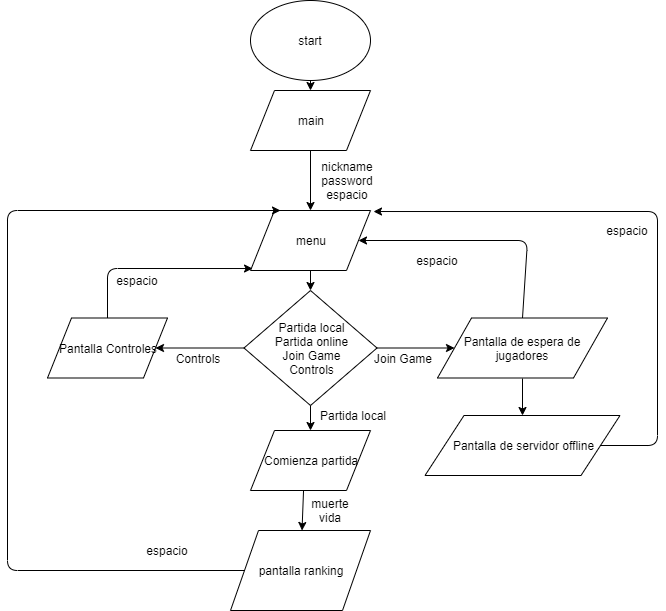

The diagram above was exported from draw.io. Its source (the exported page's mxGraphModel, read from the mxfile embedded in the PNG):
<mxGraphModel dx="868" dy="482" grid="1" gridSize="10" guides="1" tooltips="1" connect="1" arrows="1" fold="1" page="1" pageScale="1" pageWidth="827" pageHeight="1169" math="0" shadow="0">
  <root>
    <mxCell id="0" />
    <mxCell id="1" parent="0" />
    <mxCell id="4U4JZeYzn0IDGlqoWjSW-1" value="start" style="ellipse;whiteSpace=wrap;html=1;" vertex="1" parent="1">
      <mxGeometry x="353" y="150" width="120" height="80" as="geometry" />
    </mxCell>
    <mxCell id="4U4JZeYzn0IDGlqoWjSW-3" value="" style="endArrow=classic;html=1;exitX=0.5;exitY=1;exitDx=0;exitDy=0;" edge="1" parent="1" source="4U4JZeYzn0IDGlqoWjSW-1" target="4U4JZeYzn0IDGlqoWjSW-4">
      <mxGeometry width="50" height="50" relative="1" as="geometry">
        <mxPoint x="350" y="800" as="sourcePoint" />
        <mxPoint x="413" y="770" as="targetPoint" />
      </mxGeometry>
    </mxCell>
    <mxCell id="4U4JZeYzn0IDGlqoWjSW-4" value="main" style="shape=parallelogram;perimeter=parallelogramPerimeter;whiteSpace=wrap;html=1;" vertex="1" parent="1">
      <mxGeometry x="353" y="240" width="120" height="60" as="geometry" />
    </mxCell>
    <mxCell id="4U4JZeYzn0IDGlqoWjSW-5" value="" style="endArrow=classic;html=1;exitX=0.5;exitY=1;exitDx=0;exitDy=0;" edge="1" parent="1" source="4U4JZeYzn0IDGlqoWjSW-4" target="4U4JZeYzn0IDGlqoWjSW-6">
      <mxGeometry width="50" height="50" relative="1" as="geometry">
        <mxPoint x="350" y="870" as="sourcePoint" />
        <mxPoint x="413" y="830" as="targetPoint" />
      </mxGeometry>
    </mxCell>
    <mxCell id="4U4JZeYzn0IDGlqoWjSW-6" value="menu" style="shape=parallelogram;perimeter=parallelogramPerimeter;whiteSpace=wrap;html=1;" vertex="1" parent="1">
      <mxGeometry x="353" y="360" width="120" height="60" as="geometry" />
    </mxCell>
    <mxCell id="4U4JZeYzn0IDGlqoWjSW-7" value="" style="endArrow=classic;html=1;exitX=0.5;exitY=1;exitDx=0;exitDy=0;" edge="1" parent="1" source="4U4JZeYzn0IDGlqoWjSW-6" target="4U4JZeYzn0IDGlqoWjSW-8">
      <mxGeometry width="50" height="50" relative="1" as="geometry">
        <mxPoint x="350" y="970" as="sourcePoint" />
        <mxPoint x="413" y="930" as="targetPoint" />
      </mxGeometry>
    </mxCell>
    <mxCell id="4U4JZeYzn0IDGlqoWjSW-8" value="Partida local&lt;br&gt;Partida online&lt;br&gt;Join Game&lt;br&gt;Controls" style="rhombus;whiteSpace=wrap;html=1;" vertex="1" parent="1">
      <mxGeometry x="346.5" y="440" width="133" height="115" as="geometry" />
    </mxCell>
    <mxCell id="4U4JZeYzn0IDGlqoWjSW-9" value="" style="endArrow=classic;html=1;exitX=0.5;exitY=1;exitDx=0;exitDy=0;" edge="1" parent="1" source="4U4JZeYzn0IDGlqoWjSW-8" target="4U4JZeYzn0IDGlqoWjSW-10">
      <mxGeometry width="50" height="50" relative="1" as="geometry">
        <mxPoint x="350" y="1130" as="sourcePoint" />
        <mxPoint x="414" y="1080" as="targetPoint" />
      </mxGeometry>
    </mxCell>
    <mxCell id="4U4JZeYzn0IDGlqoWjSW-10" value="Comienza partida" style="shape=parallelogram;perimeter=parallelogramPerimeter;whiteSpace=wrap;html=1;" vertex="1" parent="1">
      <mxGeometry x="353" y="580" width="120" height="60" as="geometry" />
    </mxCell>
    <mxCell id="4U4JZeYzn0IDGlqoWjSW-11" value="" style="endArrow=classic;html=1;exitX=0.442;exitY=1;exitDx=0;exitDy=0;exitPerimeter=0;" edge="1" parent="1" source="4U4JZeYzn0IDGlqoWjSW-10" target="4U4JZeYzn0IDGlqoWjSW-12">
      <mxGeometry width="50" height="50" relative="1" as="geometry">
        <mxPoint x="350" y="710" as="sourcePoint" />
        <mxPoint x="406" y="670" as="targetPoint" />
      </mxGeometry>
    </mxCell>
    <mxCell id="4U4JZeYzn0IDGlqoWjSW-12" value="pantalla ranking" style="shape=parallelogram;perimeter=parallelogramPerimeter;whiteSpace=wrap;html=1;" vertex="1" parent="1">
      <mxGeometry x="333" y="680" width="140" height="80" as="geometry" />
    </mxCell>
    <mxCell id="4U4JZeYzn0IDGlqoWjSW-13" value="" style="endArrow=classic;html=1;entryX=0;entryY=0.5;entryDx=0;entryDy=0;" edge="1" parent="1" target="4U4JZeYzn0IDGlqoWjSW-21">
      <mxGeometry width="50" height="50" relative="1" as="geometry">
        <mxPoint x="479.5" y="497.5" as="sourcePoint" />
        <mxPoint x="510" y="497.5" as="targetPoint" />
      </mxGeometry>
    </mxCell>
    <mxCell id="4U4JZeYzn0IDGlqoWjSW-16" value="Partida local" style="text;html=1;strokeColor=none;fillColor=none;align=center;verticalAlign=middle;whiteSpace=wrap;rounded=0;" vertex="1" parent="1">
      <mxGeometry x="420" y="555" width="70" height="20" as="geometry" />
    </mxCell>
    <mxCell id="4U4JZeYzn0IDGlqoWjSW-17" value="" style="endArrow=classic;html=1;exitX=0;exitY=0.5;exitDx=0;exitDy=0;" edge="1" parent="1" source="4U4JZeYzn0IDGlqoWjSW-8" target="4U4JZeYzn0IDGlqoWjSW-18">
      <mxGeometry width="50" height="50" relative="1" as="geometry">
        <mxPoint x="330" y="830" as="sourcePoint" />
        <mxPoint x="270" y="498" as="targetPoint" />
      </mxGeometry>
    </mxCell>
    <mxCell id="4U4JZeYzn0IDGlqoWjSW-18" value="Pantalla Controles" style="shape=parallelogram;perimeter=parallelogramPerimeter;whiteSpace=wrap;html=1;" vertex="1" parent="1">
      <mxGeometry x="150" y="467.5" width="120" height="60" as="geometry" />
    </mxCell>
    <mxCell id="4U4JZeYzn0IDGlqoWjSW-19" value="Controls" style="text;html=1;strokeColor=none;fillColor=none;align=center;verticalAlign=middle;whiteSpace=wrap;rounded=0;" vertex="1" parent="1">
      <mxGeometry x="280" y="497.5" width="40" height="20" as="geometry" />
    </mxCell>
    <mxCell id="4U4JZeYzn0IDGlqoWjSW-20" value="" style="endArrow=classic;html=1;exitX=0.5;exitY=0;exitDx=0;exitDy=0;entryX=0.017;entryY=0.967;entryDx=0;entryDy=0;entryPerimeter=0;" edge="1" parent="1" source="4U4JZeYzn0IDGlqoWjSW-18" target="4U4JZeYzn0IDGlqoWjSW-6">
      <mxGeometry width="50" height="50" relative="1" as="geometry">
        <mxPoint x="210" y="460" as="sourcePoint" />
        <mxPoint x="110" y="380" as="targetPoint" />
        <Array as="points">
          <mxPoint x="210" y="418" />
        </Array>
      </mxGeometry>
    </mxCell>
    <mxCell id="4U4JZeYzn0IDGlqoWjSW-30" style="edgeStyle=orthogonalEdgeStyle;rounded=0;orthogonalLoop=1;jettySize=auto;html=1;exitX=0.5;exitY=1;exitDx=0;exitDy=0;" edge="1" parent="1" source="4U4JZeYzn0IDGlqoWjSW-21" target="4U4JZeYzn0IDGlqoWjSW-31">
      <mxGeometry relative="1" as="geometry">
        <mxPoint x="625" y="580" as="targetPoint" />
      </mxGeometry>
    </mxCell>
    <mxCell id="4U4JZeYzn0IDGlqoWjSW-21" value="Pantalla de espera de jugadores" style="shape=parallelogram;perimeter=parallelogramPerimeter;whiteSpace=wrap;html=1;" vertex="1" parent="1">
      <mxGeometry x="540" y="467.5" width="170" height="60" as="geometry" />
    </mxCell>
    <mxCell id="4U4JZeYzn0IDGlqoWjSW-22" value="" style="endArrow=classic;html=1;exitX=0.5;exitY=0;exitDx=0;exitDy=0;entryX=1;entryY=0.5;entryDx=0;entryDy=0;" edge="1" parent="1" source="4U4JZeYzn0IDGlqoWjSW-21" target="4U4JZeYzn0IDGlqoWjSW-6">
      <mxGeometry width="50" height="50" relative="1" as="geometry">
        <mxPoint x="150" y="830" as="sourcePoint" />
        <mxPoint x="200" y="780" as="targetPoint" />
        <Array as="points">
          <mxPoint x="630" y="390" />
        </Array>
      </mxGeometry>
    </mxCell>
    <mxCell id="4U4JZeYzn0IDGlqoWjSW-23" value="espacio" style="text;html=1;strokeColor=none;fillColor=none;align=center;verticalAlign=middle;whiteSpace=wrap;rounded=0;" vertex="1" parent="1">
      <mxGeometry x="520" y="400" width="40" height="20" as="geometry" />
    </mxCell>
    <mxCell id="4U4JZeYzn0IDGlqoWjSW-24" value="espacio" style="text;html=1;strokeColor=none;fillColor=none;align=center;verticalAlign=middle;whiteSpace=wrap;rounded=0;" vertex="1" parent="1">
      <mxGeometry x="220" y="420" width="40" height="20" as="geometry" />
    </mxCell>
    <mxCell id="4U4JZeYzn0IDGlqoWjSW-25" value="muerte&lt;br&gt;vida" style="text;html=1;strokeColor=none;fillColor=none;align=center;verticalAlign=middle;whiteSpace=wrap;rounded=0;" vertex="1" parent="1">
      <mxGeometry x="413" y="650" width="40" height="20" as="geometry" />
    </mxCell>
    <mxCell id="4U4JZeYzn0IDGlqoWjSW-26" value="nickname&lt;br&gt;password&lt;br&gt;espacio" style="text;html=1;strokeColor=none;fillColor=none;align=center;verticalAlign=middle;whiteSpace=wrap;rounded=0;" vertex="1" parent="1">
      <mxGeometry x="430" y="320" width="40" height="20" as="geometry" />
    </mxCell>
    <mxCell id="4U4JZeYzn0IDGlqoWjSW-27" value="" style="endArrow=classic;html=1;exitX=0;exitY=0.5;exitDx=0;exitDy=0;entryX=0.25;entryY=0;entryDx=0;entryDy=0;" edge="1" parent="1" source="4U4JZeYzn0IDGlqoWjSW-12" target="4U4JZeYzn0IDGlqoWjSW-6">
      <mxGeometry width="50" height="50" relative="1" as="geometry">
        <mxPoint x="150" y="830" as="sourcePoint" />
        <mxPoint x="100" y="720" as="targetPoint" />
        <Array as="points">
          <mxPoint x="110" y="720" />
          <mxPoint x="110" y="360" />
        </Array>
      </mxGeometry>
    </mxCell>
    <mxCell id="4U4JZeYzn0IDGlqoWjSW-28" value="Join Game" style="text;html=1;strokeColor=none;fillColor=none;align=center;verticalAlign=middle;whiteSpace=wrap;rounded=0;" vertex="1" parent="1">
      <mxGeometry x="470" y="498" width="70" height="20" as="geometry" />
    </mxCell>
    <mxCell id="4U4JZeYzn0IDGlqoWjSW-29" value="espacio" style="text;html=1;strokeColor=none;fillColor=none;align=center;verticalAlign=middle;whiteSpace=wrap;rounded=0;" vertex="1" parent="1">
      <mxGeometry x="250" y="690" width="40" height="20" as="geometry" />
    </mxCell>
    <mxCell id="4U4JZeYzn0IDGlqoWjSW-31" value="Pantalla de servidor offline&lt;br&gt;" style="shape=parallelogram;perimeter=parallelogramPerimeter;whiteSpace=wrap;html=1;" vertex="1" parent="1">
      <mxGeometry x="527.5" y="565" width="195" height="60" as="geometry" />
    </mxCell>
    <mxCell id="4U4JZeYzn0IDGlqoWjSW-32" value="" style="endArrow=classic;html=1;exitX=1;exitY=0.5;exitDx=0;exitDy=0;entryX=1.025;entryY=0.017;entryDx=0;entryDy=0;entryPerimeter=0;" edge="1" parent="1" source="4U4JZeYzn0IDGlqoWjSW-31" target="4U4JZeYzn0IDGlqoWjSW-6">
      <mxGeometry width="50" height="50" relative="1" as="geometry">
        <mxPoint x="100" y="830" as="sourcePoint" />
        <mxPoint x="760" y="595" as="targetPoint" />
        <Array as="points">
          <mxPoint x="760" y="595" />
          <mxPoint x="760" y="361" />
        </Array>
      </mxGeometry>
    </mxCell>
    <mxCell id="4U4JZeYzn0IDGlqoWjSW-33" value="espacio" style="text;html=1;strokeColor=none;fillColor=none;align=center;verticalAlign=middle;whiteSpace=wrap;rounded=0;" vertex="1" parent="1">
      <mxGeometry x="710" y="370" width="40" height="20" as="geometry" />
    </mxCell>
  </root>
</mxGraphModel>